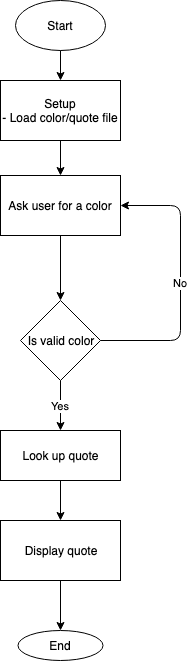

The diagram above was exported from draw.io. Its source (the exported page's mxGraphModel, read from the mxfile embedded in the PNG):
<mxGraphModel dx="790" dy="471" grid="1" gridSize="10" guides="1" tooltips="1" connect="1" arrows="1" fold="1" page="1" pageScale="1" pageWidth="850" pageHeight="1100" math="0" shadow="0">
  <root>
    <mxCell id="0" />
    <mxCell id="1" parent="0" />
    <mxCell id="Ia8jflpRx1C8yNL547Qh-1" value="Is valid color" style="rhombus;whiteSpace=wrap;html=1;" vertex="1" parent="1">
      <mxGeometry x="290" y="320" width="80" height="80" as="geometry" />
    </mxCell>
    <mxCell id="Ia8jflpRx1C8yNL547Qh-2" value="Setup&lt;br&gt;- Load color/quote file&lt;br&gt;" style="rounded=0;whiteSpace=wrap;html=1;" vertex="1" parent="1">
      <mxGeometry x="270" y="100" width="120" height="60" as="geometry" />
    </mxCell>
    <mxCell id="Ia8jflpRx1C8yNL547Qh-4" value="Start" style="ellipse;whiteSpace=wrap;html=1;" vertex="1" parent="1">
      <mxGeometry x="285" y="20" width="90" height="50" as="geometry" />
    </mxCell>
    <mxCell id="Ia8jflpRx1C8yNL547Qh-5" value="" style="endArrow=classic;html=1;exitX=0.5;exitY=1;exitDx=0;exitDy=0;entryX=0.5;entryY=0;entryDx=0;entryDy=0;" edge="1" parent="1" source="Ia8jflpRx1C8yNL547Qh-4" target="Ia8jflpRx1C8yNL547Qh-2">
      <mxGeometry width="50" height="50" relative="1" as="geometry">
        <mxPoint x="290" y="410" as="sourcePoint" />
        <mxPoint x="340" y="360" as="targetPoint" />
      </mxGeometry>
    </mxCell>
    <mxCell id="Ia8jflpRx1C8yNL547Qh-6" value="" style="endArrow=classic;html=1;entryX=0.5;entryY=0;entryDx=0;entryDy=0;exitX=0.5;exitY=1;exitDx=0;exitDy=0;" edge="1" parent="1" source="Ia8jflpRx1C8yNL547Qh-2" target="Ia8jflpRx1C8yNL547Qh-10">
      <mxGeometry width="50" height="50" relative="1" as="geometry">
        <mxPoint x="280" y="490" as="sourcePoint" />
        <mxPoint x="330" y="440" as="targetPoint" />
      </mxGeometry>
    </mxCell>
    <mxCell id="Ia8jflpRx1C8yNL547Qh-7" value="Yes" style="endArrow=classic;html=1;exitX=0.5;exitY=1;exitDx=0;exitDy=0;entryX=0.5;entryY=0;entryDx=0;entryDy=0;" edge="1" parent="1" source="Ia8jflpRx1C8yNL547Qh-1" target="Ia8jflpRx1C8yNL547Qh-14">
      <mxGeometry width="50" height="50" relative="1" as="geometry">
        <mxPoint x="280" y="440" as="sourcePoint" />
        <mxPoint x="330" y="420" as="targetPoint" />
      </mxGeometry>
    </mxCell>
    <mxCell id="Ia8jflpRx1C8yNL547Qh-8" value="No" style="endArrow=classic;html=1;exitX=1;exitY=0.5;exitDx=0;exitDy=0;entryX=1;entryY=0.5;entryDx=0;entryDy=0;" edge="1" parent="1" source="Ia8jflpRx1C8yNL547Qh-1" target="Ia8jflpRx1C8yNL547Qh-10">
      <mxGeometry width="50" height="50" relative="1" as="geometry">
        <mxPoint x="190" y="440" as="sourcePoint" />
        <mxPoint x="490" y="260" as="targetPoint" />
        <Array as="points">
          <mxPoint x="450" y="360" />
          <mxPoint x="450" y="225" />
        </Array>
      </mxGeometry>
    </mxCell>
    <mxCell id="Ia8jflpRx1C8yNL547Qh-12" value="" style="edgeStyle=orthogonalEdgeStyle;rounded=0;orthogonalLoop=1;jettySize=auto;html=1;" edge="1" parent="1" source="Ia8jflpRx1C8yNL547Qh-10" target="Ia8jflpRx1C8yNL547Qh-1">
      <mxGeometry relative="1" as="geometry" />
    </mxCell>
    <mxCell id="Ia8jflpRx1C8yNL547Qh-10" value="Ask user for a color" style="rounded=0;whiteSpace=wrap;html=1;" vertex="1" parent="1">
      <mxGeometry x="270" y="195" width="120" height="60" as="geometry" />
    </mxCell>
    <mxCell id="Ia8jflpRx1C8yNL547Qh-16" value="" style="edgeStyle=orthogonalEdgeStyle;rounded=0;orthogonalLoop=1;jettySize=auto;html=1;" edge="1" parent="1" source="Ia8jflpRx1C8yNL547Qh-14" target="Ia8jflpRx1C8yNL547Qh-15">
      <mxGeometry relative="1" as="geometry" />
    </mxCell>
    <mxCell id="Ia8jflpRx1C8yNL547Qh-14" value="Look up quote" style="rounded=0;whiteSpace=wrap;html=1;" vertex="1" parent="1">
      <mxGeometry x="270" y="450" width="120" height="50" as="geometry" />
    </mxCell>
    <mxCell id="Ia8jflpRx1C8yNL547Qh-18" value="" style="edgeStyle=orthogonalEdgeStyle;rounded=0;orthogonalLoop=1;jettySize=auto;html=1;" edge="1" parent="1" source="Ia8jflpRx1C8yNL547Qh-15" target="Ia8jflpRx1C8yNL547Qh-17">
      <mxGeometry relative="1" as="geometry" />
    </mxCell>
    <mxCell id="Ia8jflpRx1C8yNL547Qh-15" value="Display quote" style="rounded=0;whiteSpace=wrap;html=1;" vertex="1" parent="1">
      <mxGeometry x="270" y="540" width="120" height="60" as="geometry" />
    </mxCell>
    <mxCell id="Ia8jflpRx1C8yNL547Qh-17" value="End" style="ellipse;whiteSpace=wrap;html=1;" vertex="1" parent="1">
      <mxGeometry x="287.5" y="650" width="85" height="30" as="geometry" />
    </mxCell>
  </root>
</mxGraphModel>